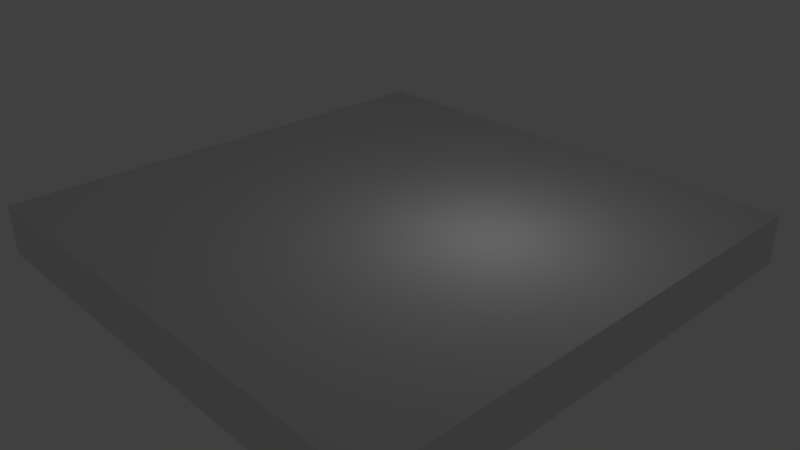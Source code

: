# Source: filterhdr.blend  (saved by Blender 2.78.4; exported with 4.5.12 LTS)
import bpy
from mathutils import Matrix  # noqa: F401  (used for matrix-valued properties, if any)

bpy.ops.wm.read_factory_settings(use_empty=True)
scene = bpy.context.scene
scene.name = 'Scene'

# ---- collections
col_collection_1 = bpy.data.collections.new('Collection 1'); scene.collection.children.link(col_collection_1)

# ---- materials (node trees are filled in below, after node groups)
mat_material = bpy.data.materials.new('Material')
mat_material.alpha_threshold = 0.0
mat_material.use_transparent_shadow = False
mat_material.roughness = 0.5
mat_material.line_color = (0.0, 0.0, 0.0, 1.0)

# ---- material node trees

# ---- world
world_world = bpy.data.worlds.new('World'); scene.world = world_world
world_world.color = (0.05088, 0.05088, 0.05088)
world_world.use_sun_shadow = False
world_world.sun_shadow_jitter_overblur = 0.0
world_world.cycles.sampling_method = 'MANUAL'

# ---- cameras
cam_camera = bpy.data.cameras.new('Camera')
cam_camera.clip_end = 100.0
cam_camera.lens = 35.0
cam_camera.sensor_width = 32.0
cam_camera.sensor_height = 18.0
cam_camera.ortho_scale = 7.314
cam_camera.dof.focus_distance = 0.0
cam_camera.dof.aperture_fstop = 128.0

# ---- lights
light_lamp = bpy.data.lights.new('Lamp', 'POINT')
light_lamp.transmission_factor = 0.0
light_lamp.cutoff_distance = 30.0
light_lamp.energy = 100.0
light_lamp.shadow_buffer_clip_start = 1.001
light_lamp.shadow_soft_size = 0.1
light_lamp.shadow_maximum_resolution = 0.006
light_lamp.use_absolute_resolution = True

# ---- meshes
me_cube = bpy.data.meshes.new('Cube')
me_cube.from_pydata([(1.0, 1.0, -1.0), (1.0, -1.0, -1.0), (-1.0, -1.0, -1.0), (-1.0, 1.0, -1.0), (1.0, 1.0, 1.0), (1.0, -1.0, 1.0), (-1.0, -1.0, 1.0), (-1.0, 1.0, 1.0)], [], [(0, 1, 2, 3), (4, 7, 6, 5), (0, 4, 5, 1), (1, 5, 6, 2), (2, 6, 7, 3), (4, 0, 3, 7)])
me_cube.materials.append(mat_material)
me_cube.use_remesh_preserve_volume = False
me_cube.use_remesh_preserve_attributes = False
me_cube.use_mirror_vertex_groups = False
me_cube.update()

# ---- objects
ob_cube = bpy.data.objects.new('Cube', me_cube)
ob_lamp = bpy.data.objects.new('Lamp', light_lamp)
ob_camera = bpy.data.objects.new('Camera', cam_camera)

# ---- transforms, parenting, visibility, modifiers, constraints
ob_cube.location = (0.0, 0.0, 0.0)
ob_cube.scale = (10.0, 10.0, 1.0)
ob_cube.lock_rotations_4d = False
ob_cube.empty_display_type = 'ARROWS'
ob_cube.lineart.crease_threshold = 0.0
ob_lamp.location = (4.076, 1.005, 5.904)
ob_lamp.rotation_euler = (0.6503, 0.05522, 1.866)
ob_lamp.lock_rotations_4d = False
ob_lamp.empty_display_type = 'ARROWS'
ob_lamp.color = (0.0, 0.0, 0.0, 0.0)
ob_lamp.lineart.crease_threshold = 0.0
ob_camera.location = (21.31, -19.55, 14.8)
ob_camera.rotation_euler = (1.109, 0.0, 0.8149)
ob_camera.lock_rotations_4d = False
ob_camera.empty_display_type = 'ARROWS'
ob_camera.color = (0.0, 0.0, 0.0, 0.0)
ob_camera.display_type = 'WIRE'
ob_camera.lineart.crease_threshold = 0.0

# ---- collection membership
col_collection_1.objects.link(ob_cube)
col_collection_1.objects.link(ob_lamp)
col_collection_1.objects.link(ob_camera)

# ---- scene / render settings (as saved in the file)
scene.camera = ob_camera
scene.frame_start = 1; scene.frame_end = 250; scene.frame_set(1)
scene.render.engine = 'BLENDER_EEVEE_NEXT'
scene.render.resolution_percentage = 50
scene.render.dither_intensity = 0.0
scene.cycles.use_denoising = False
scene.cycles.samples = 128
scene.cycles.sampling_pattern = 'TABULATED_SOBOL'
scene.cycles.use_adaptive_sampling = False
scene.cycles.use_light_tree = False
scene.cycles.blur_glossy = 0.0
scene.cycles.sample_clamp_indirect = 0.0
scene.view_settings.view_transform = 'Standard'
bpy.context.view_layer.update()
